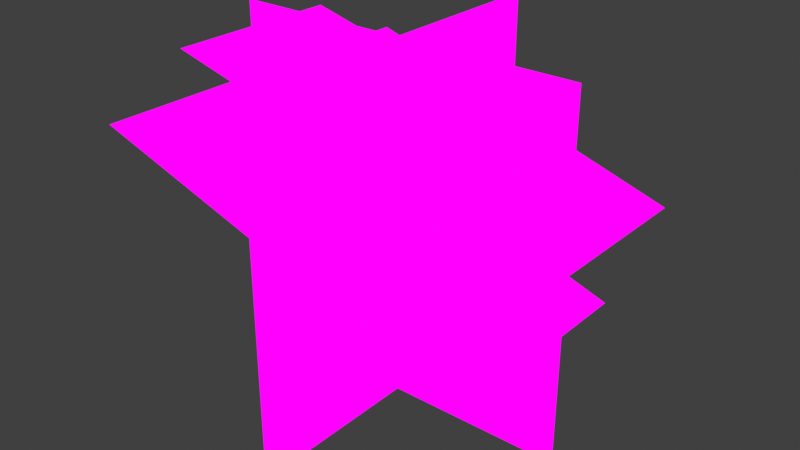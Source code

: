 # Source: refCAmpAntennaDEcall.blend  (saved by Blender 2.93.21; exported with 4.5.12 LTS)
import bpy
from mathutils import Matrix  # noqa: F401  (used for matrix-valued properties, if any)

bpy.ops.wm.read_factory_settings(use_empty=True)
scene = bpy.context.scene
scene.name = 'Scene'

# ---- collections
col_collection = bpy.data.collections.new('Collection'); scene.collection.children.link(col_collection)

# ---- images (referenced by path relative to the original .blend; pixels are not part of the script)
import os
ASSET_DIR = os.environ.get("B2B_ASSET_DIR", "")  # directory of the original .blend (textures are referenced by path, not embedded)
HERE = os.path.dirname(os.path.abspath(__file__))  # packed textures are extracted next to this script under _unpacked/

def load_image(name, relpath, width, height, colorspace="sRGB"):
    """Load a texture the original file referenced (path relative to the .blend, or extracted next to this script)."""
    p = next((c for c in (os.path.join(HERE, relpath), os.path.join(ASSET_DIR, relpath)) if relpath and os.path.exists(c)), "")
    if p:
        img = bpy.data.images.load(p, check_existing=True)
        img.name = name
    else:  # same state as the original file: an image datablock whose file is absent (Cycles renders it pink)
        img = bpy.data.images.new(name, width, height)
        img.source = "FILE"
        img.filepath = "//" + (relpath or name)
    img.colorspace_settings.name = colorspace
    return img
img_somehangingstuff2_png = load_image('SomeHangingStuff2.png', 'SomeHangingStuff2.png', 1024, 1024, 'sRGB')

# ---- materials (node trees are filled in below, after node groups)
mat_somehangingstuff2 = bpy.data.materials.new('SomeHangingStuff2')
mat_somehangingstuff2.alpha_threshold = 0.0
mat_somehangingstuff2.use_transparent_shadow = False
mat_somehangingstuff2.line_color = (0.0, 0.0, 0.0, 1.0)

# ---- material node trees
mat_somehangingstuff2.use_nodes = True; mat_somehangingstuff2.node_tree.nodes.clear()
_N = mat_somehangingstuff2.node_tree.nodes; _L = mat_somehangingstuff2.node_tree.links
n0 = _N.new('ShaderNodeOutputMaterial'); n0.name = 'Material Output'; n0.location = (400, 0)
n1 = _N.new('ShaderNodeLightPath'); n1.name = 'Light Path'; n1.location = (0, 250)
n2 = _N.new('ShaderNodeBsdfTransparent'); n2.name = 'Transparent BSDF'; n2.location = (-200, -100)
n3 = _N.new('ShaderNodeEmission'); n3.name = 'Emission'; n3.location = (-200, -200)
n4 = _N.new('ShaderNodeMixShader'); n4.name = 'Mix Shader'; n4.location = (200, 0)
n5 = _N.new('ShaderNodeMixShader'); n5.name = 'Mix Shader.001'; n5.location = (0, -100)
n6 = _N.new('ShaderNodeTexImage'); n6.name = 'Image Texture'; n6.location = (-500, 100)
n6.image = img_somehangingstuff2_png
n6.interpolation = 'Closest'
_L.new(n6.outputs[0], n3.inputs[0])
_L.new(n6.outputs[1], n5.inputs[0])
_L.new(n2.outputs[0], n5.inputs[1])
_L.new(n2.outputs[0], n4.inputs[1])
_L.new(n3.outputs[0], n5.inputs[2])
_L.new(n5.outputs[0], n4.inputs[2])
_L.new(n1.outputs[0], n4.inputs[0])
_L.new(n4.outputs[0], n0.inputs[0])
n0.is_active_output = True

# ---- world
world_world = bpy.data.worlds.new('World'); scene.world = world_world
world_world.use_nodes = True; world_world.node_tree.nodes.clear()
_N = world_world.node_tree.nodes; _L = world_world.node_tree.links
n0 = _N.new('ShaderNodeOutputWorld'); n0.name = 'World Output'; n0.location = (300, 300)
n1 = _N.new('ShaderNodeBackground'); n1.name = 'Background'; n1.location = (10, 300)
n1.inputs[0].default_value = (0.05088, 0.05088, 0.05088, 1.0)
_L.new(n1.outputs[0], n0.inputs[0])
n0.is_active_output = True
world_world.color = (0.05088, 0.05088, 0.05088)
world_world.use_sun_shadow = False
world_world.sun_shadow_jitter_overblur = 0.0

# ---- meshes
me_cube = bpy.data.meshes.new('Cube')
me_cube.from_pydata([(-1.0, 0.0, 2.0), (0.0, 1.0, 1.0), (0.0, 1.0, 0.0), (0.0, -1.0, 1.0), (-1.0, 0.0, 0.0), (0.0, 0.0, 0.0), (-1.0, 0.0, 1.0), (0.0, -1.0, 0.0), (1.0, 0.0, 0.0), (0.0, -1.0, 2.0), (0.0, 1.0, 2.0), (0.0, 0.0, 2.0), (1.0, 0.0, 1.0), (0.9539, 1.041, 1.012), (0.0, 0.0, 1.0), (1.0, 0.0, 2.0), (0.9539, -0.9782, 1.012), (0.0, -0.9782, 1.312), (0.0, 1.041, 1.312), (-0.9539, 1.041, 1.613), (-0.9539, -0.9782, 1.613), (0.969, -0.5041, 1.37), (0.969, 0.4959, 1.37), (-5.889e-08, 0.4959, 1.617), (-5.889e-08, -0.5041, 1.617), (-5.889e-08, -0.004149, 1.617), (0.969, -0.004149, 1.37), (-0.969, 0.4959, 1.864), (-0.969, -0.5041, 1.864), (-0.969, -0.004149, 1.864), (0.9485, -0.5053, 0.6832), (0.9485, 0.4947, 0.6832), (0.0, 0.4947, 1.0), (0.0, -0.5053, 1.0), (-0.9485, 0.4947, 1.317), (-0.9485, -0.5053, 1.317)], [], [(5, 4, 6, 14), (8, 5, 14, 12), (14, 1, 10, 11), (3, 14, 11, 9), (5, 2, 1, 14), (7, 5, 14, 3), (12, 14, 11, 15), (14, 6, 0, 11), (16, 13, 18, 17), (17, 18, 19, 20), (26, 22, 23, 25), (25, 23, 27, 29), (24, 25, 29, 28), (21, 26, 25, 24), (30, 31, 32, 33), (33, 32, 34, 35)])
_uv = me_cube.uv_layers.new(name='UVMap')
_uv.uv.foreach_set('vector', [0.1694, 0.3302, 0.3385, 0.3302, 0.3385, 0.6595, 0.1694, 0.6595, 0.0001323, 0.3302, 0.1692, 0.3302, 0.1692, 0.6595, 0.0001323, 0.6595, 0.1694, 0.6601, 0.3385, 0.6601, 0.3385, 0.9894, 0.1694, 0.9894, 0.0001323, 0.6601, 0.1692, 0.6601, 0.1692, 0.9894, 0.0001323, 0.9894, 0.1694, 0.3302, 0.3385, 0.3302, 0.3385, 0.6595, 0.1694, 0.6595, 0.0001323, 0.3302, 0.1692, 0.3302, 0.1692, 0.6595, 0.0001323, 0.6595, 0.0001323, 0.6601, 0.1692, 0.6601, 0.1692, 0.9894, 0.0001323, 0.9894, 0.1694, 0.6601, 0.3385, 0.6601, 0.3385, 0.9894, 0.1694, 0.9894, 0.3388, 0.3464, 0.5078, 0.3464, 0.5078, 0.6595, 0.3388, 0.6595, 0.3388, 0.6601, 0.5078, 0.6601, 0.5078, 0.9894, 0.3388, 0.9894, 0.5926, 0.3464, 0.6771, 0.3464, 0.6771, 0.6595, 0.5926, 0.6598, 0.5926, 0.6598, 0.6771, 0.6601, 0.6771, 0.9894, 0.5926, 0.9894, 0.5081, 0.6601, 0.5926, 0.6598, 0.5926, 0.9894, 0.5081, 0.9894, 0.5081, 0.3464, 0.5926, 0.3464, 0.5926, 0.6598, 0.5081, 0.6595, 0.3388, 0.0002577, 0.5078, 0.0002577, 0.5078, 0.3296, 0.3388, 0.3296, 0.3388, 0.0002577, 0.5078, 0.0002577, 0.5078, 0.3296, 0.3388, 0.3296])
me_cube.materials.append(mat_somehangingstuff2)
me_cube.use_remesh_preserve_volume = False
me_cube.use_remesh_preserve_attributes = False
me_cube.use_mirror_vertex_groups = False
me_cube.update()

# ---- objects
ob_cube = bpy.data.objects.new('Cube', me_cube)

# ---- transforms, parenting, visibility, modifiers, constraints
ob_cube.location = (0.0, 0.0, 0.0)
ob_cube.lock_rotations_4d = False
ob_cube.empty_display_type = 'ARROWS'
ob_cube.lineart.crease_threshold = 0.0

# ---- collection membership
col_collection.objects.link(ob_cube)

# ---- scene / render settings (as saved in the file)
scene.frame_start = 1; scene.frame_end = 250; scene.frame_set(1)
scene.render.engine = 'BLENDER_EEVEE_NEXT'
scene.cycles.use_denoising = False
scene.cycles.samples = 128
scene.cycles.sampling_pattern = 'TABULATED_SOBOL'
scene.cycles.use_adaptive_sampling = False
scene.cycles.use_light_tree = False
scene.eevee.taa_samples = 1
scene.eevee.use_taa_reprojection = False
scene.view_settings.view_transform = 'Standard'
bpy.context.view_layer.update()

# ---- added for rendering (the .blend has no active camera): camera
cam_auto = bpy.data.cameras.new('AutoCamera')
cam_auto.lens = 50.0
cam_auto.sensor_width = 36.0
cam_auto.clip_end = 1000.0
ob_auto_camera = bpy.data.objects.new('AutoCamera', cam_auto)
scene.collection.objects.link(ob_auto_camera)
ob_auto_camera.location = (3.22694, -3.85199, 3.58155)
ob_auto_camera.rotation_euler = (1.09748, -7.21219e-08, 0.694738)
scene.camera = ob_auto_camera
bpy.context.view_layer.update()
